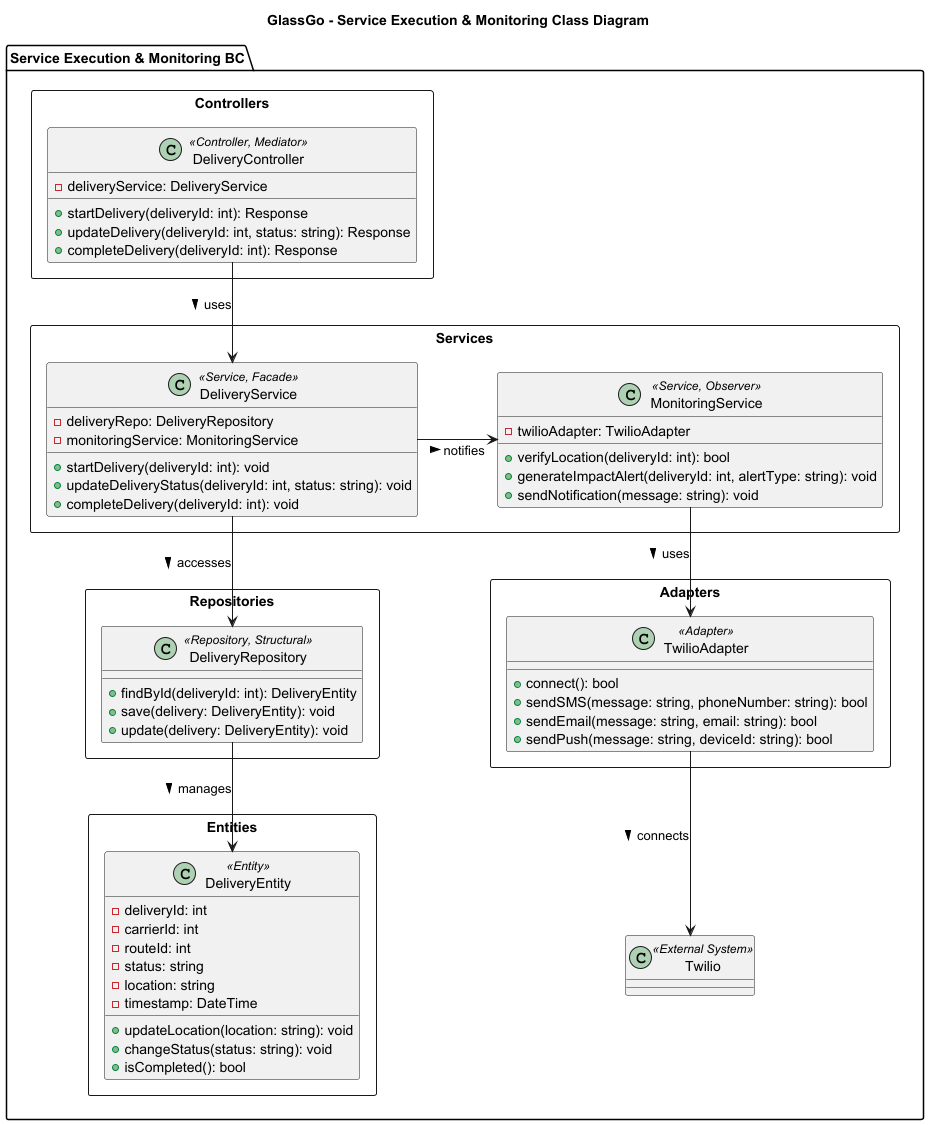

The diagram above was rendered by PlantUML. Its source (embedded in the PNG):
@startuml

title GlassGo - Service Execution & Monitoring Class Diagram

skinparam linetype ortho
skinparam ranksep 100
skinparam nodesep 80

package "Service Execution & Monitoring BC" {

    ' =================================================
    ' == CONTROLLERS =================================
    ' =================================================
    rectangle "Controllers" as CONTROLLERS {
        class DeliveryController <<Controller, Mediator>> {
            - deliveryService: DeliveryService
            + startDelivery(deliveryId: int): Response
            + updateDelivery(deliveryId: int, status: string): Response
            + completeDelivery(deliveryId: int): Response
        }
    }

    ' =================================================
    ' == SERVICES =====================================
    ' =================================================
    rectangle "Services" as SERVICES {
        class DeliveryService <<Service, Facade>> {
            - deliveryRepo: DeliveryRepository
            - monitoringService: MonitoringService
            + startDelivery(deliveryId: int): void
            + updateDeliveryStatus(deliveryId: int, status: string): void
            + completeDelivery(deliveryId: int): void
        }

        class MonitoringService <<Service, Observer>> {
            - twilioAdapter: TwilioAdapter
            + verifyLocation(deliveryId: int): bool
            + generateImpactAlert(deliveryId: int, alertType: string): void
            + sendNotification(message: string): void
        }
    }

    ' =================================================
    ' == ADAPTERS =====================================
    ' =================================================
    rectangle "Adapters" as ADAPTERS {
        class TwilioAdapter <<Adapter>> {
            + connect(): bool
            + sendSMS(message: string, phoneNumber: string): bool
            + sendEmail(message: string, email: string): bool
            + sendPush(message: string, deviceId: string): bool
        }
    }

    ' =================================================
    ' == REPOSITORIES ================================
    ' =================================================
    rectangle "Repositories" as REPOS {
        class DeliveryRepository <<Repository, Structural>> {
            + findById(deliveryId: int): DeliveryEntity
            + save(delivery: DeliveryEntity): void
            + update(delivery: DeliveryEntity): void
        }
    }

    ' =================================================
    ' == ENTITIES =====================================
    ' =================================================
    rectangle "Entities" as ENTITIES {
        class DeliveryEntity <<Entity>> {
            - deliveryId: int
            - carrierId: int
            - routeId: int
            - status: string
            - location: string
            - timestamp: DateTime
            + updateLocation(location: string): void
            + changeStatus(status: string): void
            + isCompleted(): bool
        }
    }

    ' =================================================
    ' == RELATIONSHIPS ===============================
    ' =================================================
    DeliveryController -down-> DeliveryService : uses >
    DeliveryService -down-> DeliveryRepository : accesses >
    DeliveryService -right-> MonitoringService : notifies >
    MonitoringService -down-> TwilioAdapter : uses >
    DeliveryRepository -down-> DeliveryEntity : manages >
    TwilioAdapter -down-> Twilio : connects >

    class Twilio <<External System>> {}
}

@enduml